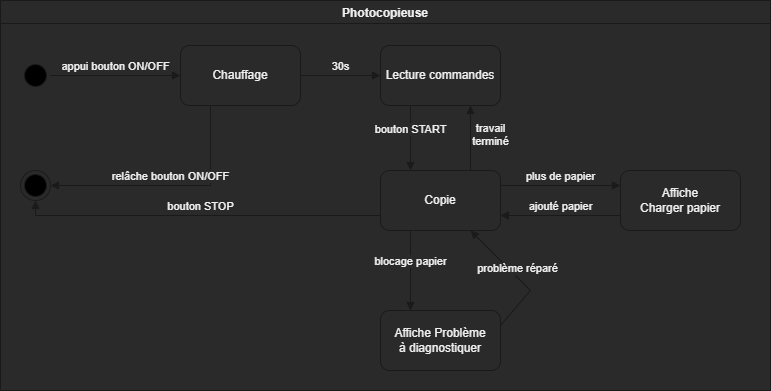

The diagram above was exported from draw.io. Its source (the exported page's mxGraphModel, read from the mxfile embedded in the PNG):
<mxGraphModel dx="1038" dy="657" grid="1" gridSize="10" guides="1" tooltips="1" connect="1" arrows="1" fold="1" page="1" pageScale="1" pageWidth="827" pageHeight="1169" math="0" shadow="0">
  <root>
    <mxCell id="0" />
    <mxCell id="1" parent="0" />
    <mxCell id="eM9-jagbTOoOeUedYbdr-23" value="Photocopieuse" style="swimlane;strokeColor=#1A1A1A;fillColor=none;" parent="1" vertex="1">
      <mxGeometry x="60" y="30" width="770" height="390" as="geometry" />
    </mxCell>
    <mxCell id="eM9-jagbTOoOeUedYbdr-1" value="" style="ellipse;html=1;shape=startState;fillColor=#000000;strokeColor=#1A1A1A;" parent="1" vertex="1">
      <mxGeometry x="80" y="90" width="30" height="30" as="geometry" />
    </mxCell>
    <mxCell id="eM9-jagbTOoOeUedYbdr-5" value="Chauffage" style="rounded=1;whiteSpace=wrap;html=1;strokeColor=#1A1A1A;fillColor=none;" parent="1" vertex="1">
      <mxGeometry x="240" y="75" width="120" height="60" as="geometry" />
    </mxCell>
    <mxCell id="eM9-jagbTOoOeUedYbdr-6" value="appui bouton ON/OFF" style="html=1;verticalAlign=bottom;endArrow=block;rounded=0;strokeColor=#1A1A1A;fillColor=#FFE6CC;exitX=1;exitY=0.5;exitDx=0;exitDy=0;" parent="1" source="eM9-jagbTOoOeUedYbdr-1" target="eM9-jagbTOoOeUedYbdr-5" edge="1">
      <mxGeometry width="80" relative="1" as="geometry">
        <mxPoint x="370" y="290" as="sourcePoint" />
        <mxPoint x="450" y="290" as="targetPoint" />
      </mxGeometry>
    </mxCell>
    <mxCell id="eM9-jagbTOoOeUedYbdr-8" value="" style="ellipse;html=1;shape=endState;fillColor=#000000;strokeColor=#1A1A1A;" parent="1" vertex="1">
      <mxGeometry x="80" y="200" width="30" height="30" as="geometry" />
    </mxCell>
    <mxCell id="eM9-jagbTOoOeUedYbdr-9" value="&lt;div&gt;relâche bouton ON/OFF&lt;/div&gt;" style="html=1;verticalAlign=bottom;endArrow=block;rounded=0;strokeColor=#1A1A1A;fillColor=#FFE6CC;exitX=0.25;exitY=1;exitDx=0;exitDy=0;entryX=1;entryY=0.5;entryDx=0;entryDy=0;" parent="1" source="eM9-jagbTOoOeUedYbdr-5" target="eM9-jagbTOoOeUedYbdr-8" edge="1">
      <mxGeometry width="80" relative="1" as="geometry">
        <mxPoint x="370" y="290" as="sourcePoint" />
        <mxPoint x="450" y="290" as="targetPoint" />
        <Array as="points">
          <mxPoint x="270" y="215" />
        </Array>
      </mxGeometry>
    </mxCell>
    <mxCell id="eM9-jagbTOoOeUedYbdr-10" value="Lecture commandes" style="rounded=1;whiteSpace=wrap;html=1;strokeColor=#1A1A1A;fillColor=none;" parent="1" vertex="1">
      <mxGeometry x="440" y="75" width="120" height="60" as="geometry" />
    </mxCell>
    <mxCell id="eM9-jagbTOoOeUedYbdr-11" value="30s" style="html=1;verticalAlign=bottom;endArrow=block;rounded=0;strokeColor=#1A1A1A;fillColor=#FFE6CC;exitX=1;exitY=0.5;exitDx=0;exitDy=0;entryX=0;entryY=0.5;entryDx=0;entryDy=0;" parent="1" source="eM9-jagbTOoOeUedYbdr-5" target="eM9-jagbTOoOeUedYbdr-10" edge="1">
      <mxGeometry width="80" relative="1" as="geometry">
        <mxPoint x="370" y="290" as="sourcePoint" />
        <mxPoint x="450" y="290" as="targetPoint" />
      </mxGeometry>
    </mxCell>
    <mxCell id="eM9-jagbTOoOeUedYbdr-12" value="Copie" style="rounded=1;whiteSpace=wrap;html=1;strokeColor=#1A1A1A;fillColor=none;" parent="1" vertex="1">
      <mxGeometry x="440" y="200" width="120" height="60" as="geometry" />
    </mxCell>
    <mxCell id="eM9-jagbTOoOeUedYbdr-13" value="bouton START" style="html=1;verticalAlign=bottom;endArrow=block;rounded=0;strokeColor=#1A1A1A;fillColor=#FFE6CC;exitX=0.25;exitY=1;exitDx=0;exitDy=0;entryX=0.25;entryY=0;entryDx=0;entryDy=0;" parent="1" source="eM9-jagbTOoOeUedYbdr-10" target="eM9-jagbTOoOeUedYbdr-12" edge="1">
      <mxGeometry width="80" relative="1" as="geometry">
        <mxPoint x="370" y="290" as="sourcePoint" />
        <mxPoint x="450" y="290" as="targetPoint" />
      </mxGeometry>
    </mxCell>
    <mxCell id="eM9-jagbTOoOeUedYbdr-14" value="&lt;div&gt;Affiche&lt;/div&gt;&lt;div&gt;Charger papier&lt;/div&gt;" style="rounded=1;whiteSpace=wrap;html=1;strokeColor=#1A1A1A;fillColor=none;" parent="1" vertex="1">
      <mxGeometry x="680" y="200" width="120" height="60" as="geometry" />
    </mxCell>
    <mxCell id="eM9-jagbTOoOeUedYbdr-15" value="plus de papier" style="html=1;verticalAlign=bottom;endArrow=block;rounded=0;strokeColor=#1A1A1A;fillColor=#FFE6CC;exitX=1;exitY=0.25;exitDx=0;exitDy=0;entryX=0;entryY=0.25;entryDx=0;entryDy=0;" parent="1" source="eM9-jagbTOoOeUedYbdr-12" target="eM9-jagbTOoOeUedYbdr-14" edge="1">
      <mxGeometry width="80" relative="1" as="geometry">
        <mxPoint x="370" y="290" as="sourcePoint" />
        <mxPoint x="450" y="290" as="targetPoint" />
      </mxGeometry>
    </mxCell>
    <mxCell id="eM9-jagbTOoOeUedYbdr-16" value="ajouté papier" style="html=1;verticalAlign=bottom;endArrow=block;rounded=0;strokeColor=#1A1A1A;fillColor=#FFE6CC;exitX=0;exitY=0.75;exitDx=0;exitDy=0;entryX=1;entryY=0.75;entryDx=0;entryDy=0;" parent="1" source="eM9-jagbTOoOeUedYbdr-14" target="eM9-jagbTOoOeUedYbdr-12" edge="1">
      <mxGeometry width="80" relative="1" as="geometry">
        <mxPoint x="370" y="290" as="sourcePoint" />
        <mxPoint x="450" y="290" as="targetPoint" />
      </mxGeometry>
    </mxCell>
    <mxCell id="eM9-jagbTOoOeUedYbdr-17" value="&lt;div&gt;Affiche Problème&lt;/div&gt;&lt;div&gt;à diagnostiquer&lt;br&gt;&lt;/div&gt;" style="rounded=1;whiteSpace=wrap;html=1;strokeColor=#1A1A1A;fillColor=none;" parent="1" vertex="1">
      <mxGeometry x="440" y="340" width="120" height="60" as="geometry" />
    </mxCell>
    <mxCell id="eM9-jagbTOoOeUedYbdr-18" value="blocage papier" style="html=1;verticalAlign=bottom;endArrow=block;rounded=0;strokeColor=#1A1A1A;fillColor=#FFE6CC;exitX=0.25;exitY=1;exitDx=0;exitDy=0;entryX=0.25;entryY=0;entryDx=0;entryDy=0;" parent="1" source="eM9-jagbTOoOeUedYbdr-12" target="eM9-jagbTOoOeUedYbdr-17" edge="1">
      <mxGeometry width="80" relative="1" as="geometry">
        <mxPoint x="370" y="290" as="sourcePoint" />
        <mxPoint x="450" y="290" as="targetPoint" />
      </mxGeometry>
    </mxCell>
    <mxCell id="eM9-jagbTOoOeUedYbdr-19" value="problème réparé" style="html=1;verticalAlign=bottom;endArrow=block;rounded=0;strokeColor=#1A1A1A;fillColor=#FFE6CC;exitX=1;exitY=0.25;exitDx=0;exitDy=0;entryX=0.75;entryY=1;entryDx=0;entryDy=0;" parent="1" source="eM9-jagbTOoOeUedYbdr-17" target="eM9-jagbTOoOeUedYbdr-12" edge="1">
      <mxGeometry width="80" relative="1" as="geometry">
        <mxPoint x="370" y="290" as="sourcePoint" />
        <mxPoint x="450" y="290" as="targetPoint" />
        <Array as="points">
          <mxPoint x="590" y="320" />
        </Array>
      </mxGeometry>
    </mxCell>
    <mxCell id="eM9-jagbTOoOeUedYbdr-20" value="&lt;div&gt;travail&lt;/div&gt;&lt;div&gt;terminé&lt;br&gt;&lt;/div&gt;" style="html=1;verticalAlign=bottom;endArrow=block;rounded=0;strokeColor=#1A1A1A;fillColor=#FFE6CC;exitX=0.75;exitY=0;exitDx=0;exitDy=0;entryX=0.75;entryY=1;entryDx=0;entryDy=0;" parent="1" source="eM9-jagbTOoOeUedYbdr-12" target="eM9-jagbTOoOeUedYbdr-10" edge="1">
      <mxGeometry x="-0.3846" y="-20" width="80" relative="1" as="geometry">
        <mxPoint x="370" y="290" as="sourcePoint" />
        <mxPoint x="450" y="290" as="targetPoint" />
        <mxPoint as="offset" />
      </mxGeometry>
    </mxCell>
    <mxCell id="eM9-jagbTOoOeUedYbdr-21" value="bouton STOP" style="html=1;verticalAlign=bottom;endArrow=block;rounded=0;strokeColor=#1A1A1A;fillColor=#FFE6CC;exitX=0;exitY=0.75;exitDx=0;exitDy=0;entryX=0.5;entryY=1;entryDx=0;entryDy=0;" parent="1" source="eM9-jagbTOoOeUedYbdr-12" target="eM9-jagbTOoOeUedYbdr-8" edge="1">
      <mxGeometry width="80" relative="1" as="geometry">
        <mxPoint x="370" y="290" as="sourcePoint" />
        <mxPoint x="450" y="290" as="targetPoint" />
        <Array as="points">
          <mxPoint x="95" y="245" />
        </Array>
      </mxGeometry>
    </mxCell>
  </root>
</mxGraphModel>